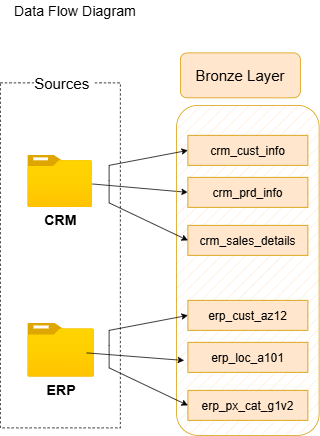

The diagram above was exported from draw.io. Its source (the exported page's mxGraphModel, read from the mxfile embedded in the PNG):
<mxGraphModel dx="772" dy="501" grid="1" gridSize="10" guides="1" tooltips="1" connect="1" arrows="1" fold="1" page="1" pageScale="1" pageWidth="850" pageHeight="1100" math="0" shadow="0">
  <root>
    <mxCell id="0" />
    <mxCell id="1" parent="0" />
    <mxCell id="KdQF1ONMHhPu9Ndo1m-8-1" parent="1" style="rounded=0;whiteSpace=wrap;html=1;fillColor=none;dashed=1;" value="&lt;span style=&quot;color: rgba(0, 0, 0, 0); font-family: monospace; font-size: 0px; text-align: start; text-wrap-mode: nowrap;&quot;&gt;%3CmxGraphModel%3E%3Croot%3E%3CmxCell%20id%3D%220%22%2F%3E%3CmxCell%20id%3D%221%22%20parent%3D%220%22%2F%3E%3CmxCell%20id%3D%222%22%20parent%3D%221%22%20style%3D%22image%3Baspect%3Dfixed%3Bhtml%3D1%3Bpoints%3D%5B%5D%3Balign%3Dcenter%3BfontSize%3D12%3Bimage%3Dimg%2Flib%2Fazure2%2Fgeneral%2FFolder_Blank.svg%3B%22%20value%3D%22CRM%22%20vertex%3D%221%22%3E%3CmxGeometry%20height%3D%2256.00000000000001%22%20width%3D%2269%22%20x%3D%22170%22%20y%3D%22210%22%20as%3D%22geometry%22%2F%3E%3C%2FmxCell%3E%3C%2Froot%3E%3C%2FmxGraphModel%3E&lt;/span&gt;" vertex="1">
      <mxGeometry height="460" width="160" x="15" y="210" as="geometry" />
    </mxCell>
    <mxCell id="KdQF1ONMHhPu9Ndo1m-8-2" parent="1" style="rounded=1;whiteSpace=wrap;html=1;strokeWidth=1;fillColor=default;strokeColor=none;" value="&lt;font style=&quot;font-size: 20px;&quot;&gt;Sources&amp;nbsp;&lt;/font&gt;" vertex="1">
      <mxGeometry height="20" width="80" x="60" y="200" as="geometry" />
    </mxCell>
    <mxCell id="KdQF1ONMHhPu9Ndo1m-8-17" edge="1" parent="1" source="KdQF1ONMHhPu9Ndo1m-8-5" style="rounded=0;orthogonalLoop=1;jettySize=auto;html=1;entryX=0;entryY=0.5;entryDx=0;entryDy=0;" target="KdQF1ONMHhPu9Ndo1m-8-14">
      <mxGeometry relative="1" as="geometry" />
    </mxCell>
    <mxCell id="KdQF1ONMHhPu9Ndo1m-8-5" parent="1" style="image;aspect=fixed;html=1;points=[];align=center;fontSize=19;image=img/lib/azure2/general/Folder_Blank.svg;fontStyle=1" value="CRM" vertex="1">
      <mxGeometry height="70" width="86.25" x="51.38" y="306" as="geometry" />
    </mxCell>
    <mxCell id="KdQF1ONMHhPu9Ndo1m-8-6" parent="1" style="image;aspect=fixed;html=1;points=[];align=center;fontSize=19;image=img/lib/azure2/general/Folder_Blank.svg;fontStyle=1" value="ERP" vertex="1">
      <mxGeometry height="72.23" width="89" x="51.38" y="530" as="geometry" />
    </mxCell>
    <mxCell id="KdQF1ONMHhPu9Ndo1m-8-9" parent="1" style="text;html=1;whiteSpace=wrap;strokeColor=none;fillColor=none;align=center;verticalAlign=middle;rounded=0;" value="&lt;font style=&quot;font-size: 19px;&quot;&gt;Data Flow Diagram&lt;/font&gt;" vertex="1">
      <mxGeometry height="30" width="170" x="30" y="100" as="geometry" />
    </mxCell>
    <mxCell id="KdQF1ONMHhPu9Ndo1m-8-10" parent="1" style="rounded=1;whiteSpace=wrap;html=1;fillColor=#ffe6cc;strokeColor=#d79b00;fillStyle=hatch;" value="" vertex="1">
      <mxGeometry height="440" width="190" x="250" y="240" as="geometry" />
    </mxCell>
    <mxCell id="KdQF1ONMHhPu9Ndo1m-8-12" parent="1" style="rounded=1;whiteSpace=wrap;html=1;fillColor=#ffe6cc;strokeColor=#d79b00;" value="&lt;font style=&quot;font-size: 20px;&quot;&gt;Bronze Layer&lt;/font&gt;" vertex="1">
      <mxGeometry height="60" width="160" x="255" y="170" as="geometry" />
    </mxCell>
    <mxCell id="KdQF1ONMHhPu9Ndo1m-8-13" parent="1" style="rounded=0;whiteSpace=wrap;html=1;fillColor=#ffe6cc;strokeColor=#d79b00;" value="&lt;font style=&quot;font-size: 16px;&quot;&gt;crm_cust_info&lt;/font&gt;" vertex="1">
      <mxGeometry height="40" width="160" x="265" y="280" as="geometry" />
    </mxCell>
    <mxCell id="KdQF1ONMHhPu9Ndo1m-8-14" parent="1" style="rounded=0;whiteSpace=wrap;html=1;fillColor=#ffe6cc;strokeColor=#d79b00;" value="&lt;font style=&quot;font-size: 16px;&quot;&gt;crm_prd_info&lt;/font&gt;" vertex="1">
      <mxGeometry height="40" width="160" x="265" y="336" as="geometry" />
    </mxCell>
    <mxCell id="KdQF1ONMHhPu9Ndo1m-8-15" parent="1" style="rounded=0;whiteSpace=wrap;html=1;fillColor=#ffe6cc;strokeColor=#d79b00;" value="&lt;font style=&quot;font-size: 16px;&quot;&gt;crm_sales_details&lt;/font&gt;" vertex="1">
      <mxGeometry height="40" width="160" x="265" y="400" as="geometry" />
    </mxCell>
    <mxCell id="KdQF1ONMHhPu9Ndo1m-8-21" edge="1" parent="1" style="rounded=0;orthogonalLoop=1;jettySize=auto;html=1;entryX=0;entryY=0.5;entryDx=0;entryDy=0;" target="KdQF1ONMHhPu9Ndo1m-8-13">
      <mxGeometry relative="1" as="geometry">
        <Array as="points">
          <mxPoint x="160" y="320" />
        </Array>
        <mxPoint x="160" y="340" as="sourcePoint" />
        <mxPoint x="250" y="405" as="targetPoint" />
      </mxGeometry>
    </mxCell>
    <mxCell id="KdQF1ONMHhPu9Ndo1m-8-22" edge="1" parent="1" style="rounded=0;orthogonalLoop=1;jettySize=auto;html=1;entryX=0;entryY=0.5;entryDx=0;entryDy=0;" target="KdQF1ONMHhPu9Ndo1m-8-15">
      <mxGeometry relative="1" as="geometry">
        <Array as="points">
          <mxPoint x="160" y="370" />
        </Array>
        <mxPoint x="160" y="340" as="sourcePoint" />
        <mxPoint x="250" y="310" as="targetPoint" />
      </mxGeometry>
    </mxCell>
    <mxCell id="KdQF1ONMHhPu9Ndo1m-8-23" edge="1" parent="1" style="rounded=0;orthogonalLoop=1;jettySize=auto;html=1;entryX=0.053;entryY=0.773;entryDx=0;entryDy=0;entryPerimeter=0;" target="KdQF1ONMHhPu9Ndo1m-8-10">
      <mxGeometry relative="1" as="geometry">
        <mxPoint x="130" y="570" as="sourcePoint" />
        <mxPoint x="230" y="575" as="targetPoint" />
      </mxGeometry>
    </mxCell>
    <mxCell id="KdQF1ONMHhPu9Ndo1m-8-24" parent="1" style="rounded=0;whiteSpace=wrap;html=1;fillColor=#ffe6cc;strokeColor=#d79b00;" value="&lt;font style=&quot;font-size: 16px;&quot;&gt;erp_cust_az12&lt;/font&gt;" vertex="1">
      <mxGeometry height="40" width="160" x="265" y="500" as="geometry" />
    </mxCell>
    <mxCell id="KdQF1ONMHhPu9Ndo1m-8-25" parent="1" style="rounded=0;whiteSpace=wrap;html=1;fillColor=#ffe6cc;strokeColor=#d79b00;" value="&lt;font style=&quot;font-size: 16px;&quot;&gt;erp_loc_a101&lt;/font&gt;" vertex="1">
      <mxGeometry height="40" width="160" x="265" y="556" as="geometry" />
    </mxCell>
    <mxCell id="KdQF1ONMHhPu9Ndo1m-8-26" parent="1" style="rounded=0;whiteSpace=wrap;html=1;fillColor=#ffe6cc;strokeColor=#d79b00;" value="&lt;font style=&quot;font-size: 16px;&quot;&gt;erp_px_cat_g1v2&lt;/font&gt;" vertex="1">
      <mxGeometry height="40" width="160" x="265" y="620" as="geometry" />
    </mxCell>
    <mxCell id="KdQF1ONMHhPu9Ndo1m-8-27" edge="1" parent="1" style="rounded=0;orthogonalLoop=1;jettySize=auto;html=1;entryX=0;entryY=0.5;entryDx=0;entryDy=0;" target="KdQF1ONMHhPu9Ndo1m-8-24">
      <mxGeometry relative="1" as="geometry">
        <Array as="points">
          <mxPoint x="160" y="540" />
        </Array>
        <mxPoint x="160" y="560" as="sourcePoint" />
        <mxPoint x="250" y="625" as="targetPoint" />
      </mxGeometry>
    </mxCell>
    <mxCell id="KdQF1ONMHhPu9Ndo1m-8-28" edge="1" parent="1" style="rounded=0;orthogonalLoop=1;jettySize=auto;html=1;entryX=0;entryY=0.5;entryDx=0;entryDy=0;" target="KdQF1ONMHhPu9Ndo1m-8-26">
      <mxGeometry relative="1" as="geometry">
        <Array as="points">
          <mxPoint x="160" y="590" />
        </Array>
        <mxPoint x="160" y="560" as="sourcePoint" />
        <mxPoint x="220" y="636" as="targetPoint" />
      </mxGeometry>
    </mxCell>
  </root>
</mxGraphModel>